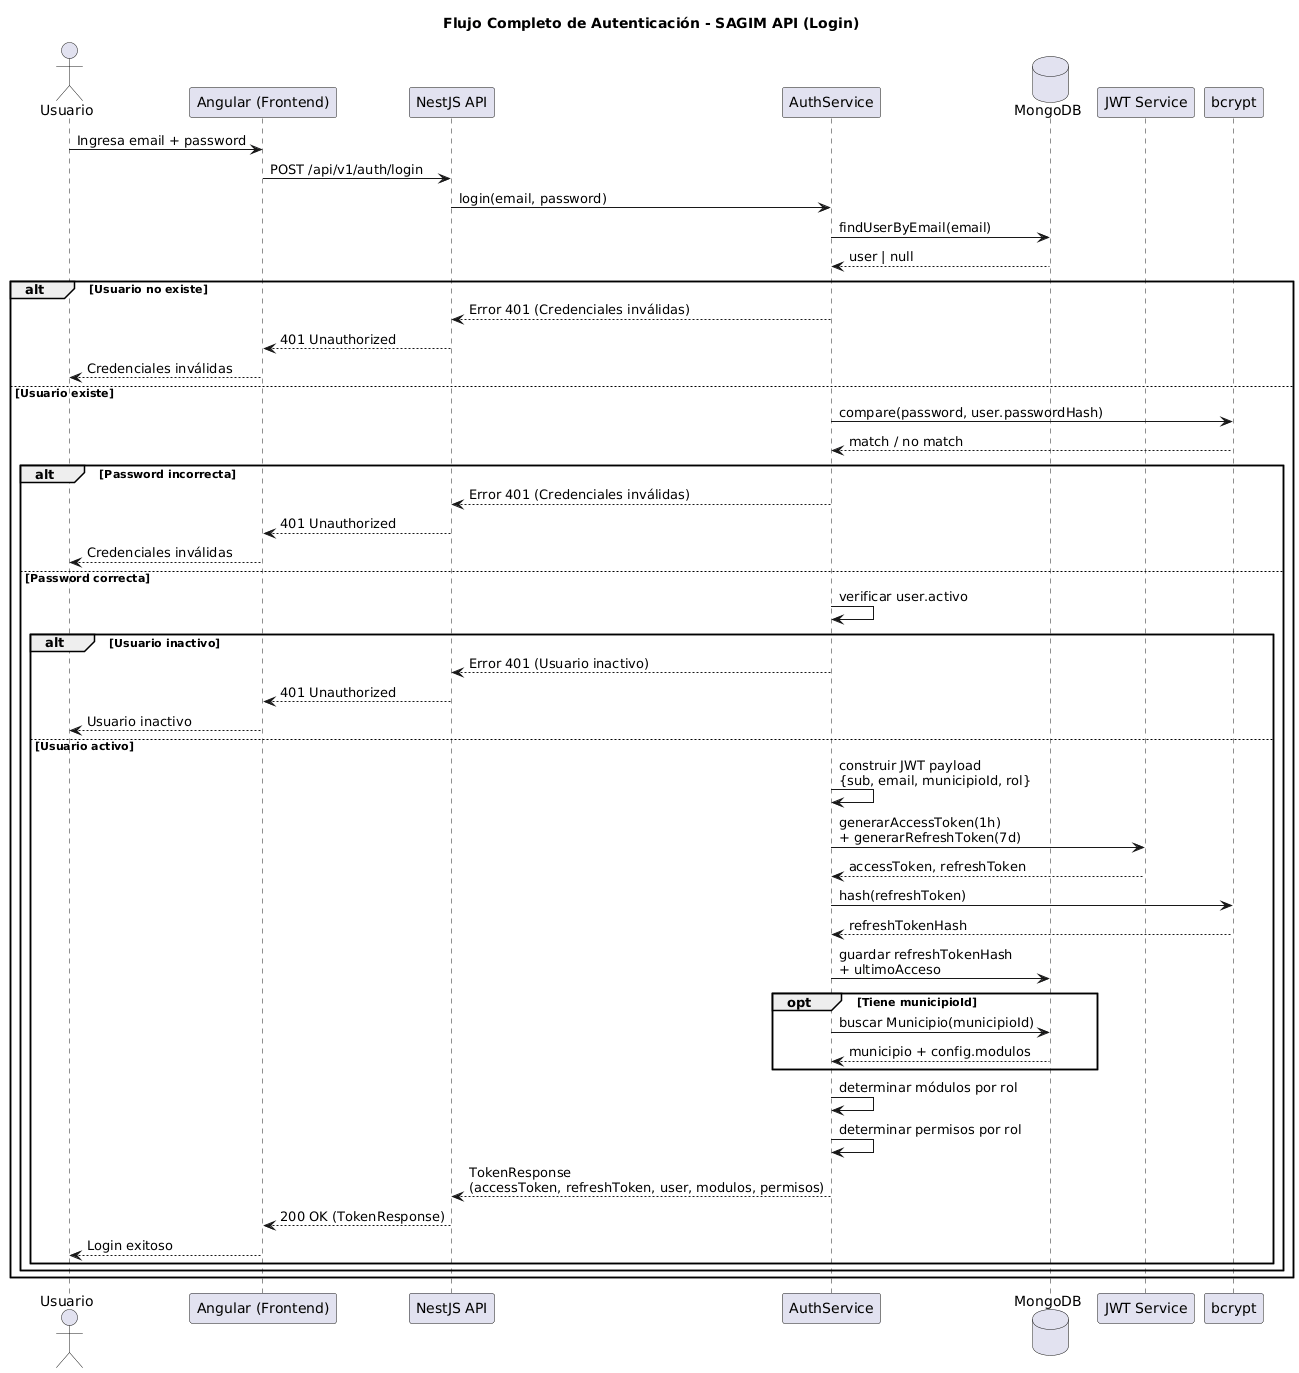

The diagram above was rendered by PlantUML. Its source (embedded in the PNG):
@startuml
title Flujo Completo de Autenticación - SAGIM API (Login)

actor Usuario
participant "Angular (Frontend)" as FE
participant "NestJS API" as BE
participant "AuthService" as Auth
database "MongoDB" as DB
participant "JWT Service" as JWT
participant "bcrypt" as Bcrypt

Usuario -> FE : Ingresa email + password
FE -> BE : POST /api/v1/auth/login
BE -> Auth : login(email, password)

Auth -> DB : findUserByEmail(email)
DB --> Auth : user | null

alt Usuario no existe
  Auth --> BE : Error 401 (Credenciales inválidas)
  BE --> FE : 401 Unauthorized
  FE --> Usuario : Credenciales inválidas
else Usuario existe
  Auth -> Bcrypt : compare(password, user.passwordHash)
  Bcrypt --> Auth : match / no match

  alt Password incorrecta
    Auth --> BE : Error 401 (Credenciales inválidas)
    BE --> FE : 401 Unauthorized
    FE --> Usuario : Credenciales inválidas
  else Password correcta
    Auth -> Auth : verificar user.activo

    alt Usuario inactivo
      Auth --> BE : Error 401 (Usuario inactivo)
      BE --> FE : 401 Unauthorized
      FE --> Usuario : Usuario inactivo
    else Usuario activo
      Auth -> Auth : construir JWT payload\n{sub, email, municipioId, rol}

      Auth -> JWT : generarAccessToken(1h)\n+ generarRefreshToken(7d)
      JWT --> Auth : accessToken, refreshToken

      Auth -> Bcrypt : hash(refreshToken)
      Bcrypt --> Auth : refreshTokenHash

      Auth -> DB : guardar refreshTokenHash\n+ ultimoAcceso

      opt Tiene municipioId
        Auth -> DB : buscar Municipio(municipioId)
        DB --> Auth : municipio + config.modulos
      end

      Auth -> Auth : determinar módulos por rol
      Auth -> Auth : determinar permisos por rol

      Auth --> BE : TokenResponse\n(accessToken, refreshToken, user, modulos, permisos)
      BE --> FE : 200 OK (TokenResponse)
      FE --> Usuario : Login exitoso
    end
  end
end
@enduml